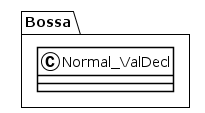

The diagram above was rendered by PlantUML. Its source (embedded in the PNG):
@startuml
!theme plain
package Bossa {
class Normal_ValDecl {
}
}
@enduml